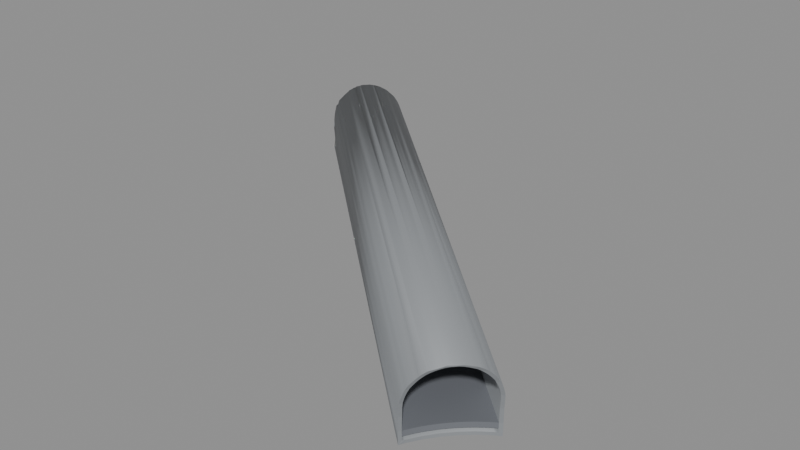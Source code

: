 # Source: BF_T16_Shell.blend  (saved by Blender 5.2.45; exported with 4.5.12 LTS)
import bpy
from mathutils import Matrix  # noqa: F401  (used for matrix-valued properties, if any)

bpy.ops.wm.read_factory_settings(use_empty=True)
scene = bpy.context.scene
scene.name = 'Scene'

# ---- materials (node trees are filled in below, after node groups)
mat_b4o_coat = bpy.data.materials.new('B4O_Coat')
mat_b4o_coat.diffuse_color = (0.26, 0.275, 0.29, 1.0)
mat_b4o_floor = bpy.data.materials.new('B4O_Floor')
mat_b4o_floor.diffuse_color = (0.16, 0.17, 0.19, 1.0)
mat_b4o_dark = bpy.data.materials.new('B4O_Dark')
mat_b4o_dark.diffuse_color = (0.024, 0.028, 0.033, 1.0)

# ---- material node trees
mat_b4o_coat.use_nodes = True; mat_b4o_coat.node_tree.nodes.clear()
_N = mat_b4o_coat.node_tree.nodes; _L = mat_b4o_coat.node_tree.links
n0 = _N.new('ShaderNodeBsdfPrincipled'); n0.name = 'Principled BSDF'; n0.location = (-200, 100)
n0.inputs[0].default_value = (0.26, 0.275, 0.29, 1.0)
n0.inputs[1].default_value = 0.08
n0.inputs[2].default_value = 0.57
n0.inputs[10].default_value = 0.005
n1 = _N.new('ShaderNodeOutputMaterial'); n1.name = 'Material Output'; n1.location = (200, 100)
_L.new(n0.outputs[0], n1.inputs[0])
n1.is_active_output = True
mat_b4o_floor.use_nodes = True; mat_b4o_floor.node_tree.nodes.clear()
_N = mat_b4o_floor.node_tree.nodes; _L = mat_b4o_floor.node_tree.links
n0 = _N.new('ShaderNodeBsdfPrincipled'); n0.name = 'Principled BSDF'; n0.location = (-200, 100)
n0.inputs[0].default_value = (0.16, 0.17, 0.19, 1.0)
n0.inputs[1].default_value = 0.03
n0.inputs[2].default_value = 0.7
n0.inputs[10].default_value = 0.005
n1 = _N.new('ShaderNodeOutputMaterial'); n1.name = 'Material Output'; n1.location = (200, 100)
_L.new(n0.outputs[0], n1.inputs[0])
n1.is_active_output = True
mat_b4o_dark.use_nodes = True; mat_b4o_dark.node_tree.nodes.clear()
_N = mat_b4o_dark.node_tree.nodes; _L = mat_b4o_dark.node_tree.links
n0 = _N.new('ShaderNodeBsdfPrincipled'); n0.name = 'Principled BSDF'; n0.location = (-200, 100)
n0.inputs[0].default_value = (0.024, 0.028, 0.033, 1.0)
n0.inputs[1].default_value = 0.1
n0.inputs[2].default_value = 0.55
n0.inputs[10].default_value = 0.005
n1 = _N.new('ShaderNodeOutputMaterial'); n1.name = 'Material Output'; n1.location = (200, 100)
_L.new(n0.outputs[0], n1.inputs[0])
n1.is_active_output = True

# ---- meshes
me_tunnel_vault = bpy.data.meshes.new('Tunnel_Vault')
me_tunnel_vault.from_pydata([(-92.58, -32.34, 3.311), (-92.72, -32.49, 3.406), (-92.86, -32.65, 3.482), (-93.01, -32.81, 3.536), (-93.16, -32.97, 3.569), (-93.31, -33.13, 3.58), (-93.46, -33.3, 3.569), (-93.61, -33.46, 3.536), (-93.75, -33.62, 3.482), (-93.9, -33.78, 3.406), (-94.03, -33.93, 3.311), (-94.75, -34.39, 2.322), (-92.52, -32.27, 3.254), (-94.07, -33.97, 3.275), (-94.06, -33.95, 3.286), (-92.61, -32.38, 3.311), (-93.1, -32.9, 3.451), (-93.57, -33.43, 3.443), (-95.16, -34.53, -0.68), (-95.03, -34.24, -0.68), (-94.16, -32.95, -0.68), (-94.62, -33.57, -0.68), (-92.08, -31.17, -0.68), (-92.43, -31.38, -0.68), (-93.63, -32.37, -0.68), (-93.05, -31.84, -0.68), (-92.1, -31.14, 0.0), (-92.08, -31.17, 0.7841), (-92.02, -31.23, 1.3), (-92.0, -31.25, 1.523), (-92.0, -31.26, 1.561), (-91.99, -31.31, 1.745), (-92.0, -31.38, 1.962), (-92.02, -31.45, 2.173), (-92.07, -31.54, 2.375), (-92.06, -31.52, 2.322), (-92.12, -31.65, 2.567), (-92.19, -31.77, 2.746), (-92.17, -31.75, 2.716), (-92.26, -31.9, 2.912), (-92.36, -32.04, 3.062), (-92.36, -32.04, 3.061), (-92.46, -32.19, 3.196), (-94.17, -34.06, 3.196), (-94.31, -34.17, 3.062), (-94.31, -34.18, 3.061), (-94.44, -34.28, 2.912), (-94.56, -34.37, 2.746), (-94.68, -34.45, 2.567), (-94.67, -34.44, 2.59), (-94.79, -34.51, 2.375), (-94.87, -34.56, 2.173), (-94.81, -34.52, 2.322), (-94.95, -34.59, 1.962), (-95.01, -34.61, 1.745), (-95.07, -34.6, 1.523), (-95.06, -34.6, 1.561), (-95.1, -34.59, 1.3), (-95.19, -34.51, 0.0), (-95.16, -34.53, 0.7841), (-95.03, -34.24, -0.5), (-94.17, -32.94, -0.5), (-94.63, -33.57, -0.5), (-92.43, -31.37, -0.5), (-92.25, -31.26, -0.5), (-93.64, -32.36, -0.5), (-93.06, -31.83, -0.5), (-95.09, -34.35, -0.5), (-92.27, -31.24, 0.0), (-92.24, -31.27, 0.7841), (-92.18, -31.32, 1.3), (-92.16, -31.35, 1.506), (-92.16, -31.4, 1.71), (-92.16, -31.36, 1.561), (-92.16, -31.46, 1.91), (-92.19, -31.53, 2.104), (-92.23, -31.61, 2.29), (-92.27, -31.71, 2.467), (-92.25, -31.64, 2.35), (-92.24, -31.63, 2.322), (-92.33, -31.83, 2.632), (-92.4, -31.95, 2.785), (-92.49, -32.08, 2.923), (-92.59, -32.21, 3.046), (-92.67, -32.31, 3.123), (-92.61, -32.23, 3.061), (-92.7, -32.35, 3.152), (-92.8, -32.51, 3.24), (-92.92, -32.66, 3.31), (-93.06, -32.81, 3.36), (-93.12, -32.88, 3.374), (-93.19, -32.96, 3.39), (-93.32, -33.12, 3.4), (-93.47, -33.27, 3.39), (-93.6, -33.4, 3.362), (-93.61, -33.41, 3.36), (-93.75, -33.56, 3.31), (-93.89, -33.69, 3.24), (-94.03, -33.81, 3.152), (-94.15, -33.91, 3.061), (-94.14, -33.9, 3.071), (-94.17, -33.93, 3.046), (-94.29, -34.04, 2.923), (-94.41, -34.14, 2.785), (-94.52, -34.22, 2.632), (-94.63, -34.29, 2.467), (-94.72, -34.33, 2.322), (-94.73, -34.34, 2.29), (-94.81, -34.39, 2.104), (-94.79, -34.37, 2.163), (-94.88, -34.42, 1.91), (-94.94, -34.43, 1.71), (-94.98, -34.43, 1.561), (-94.99, -34.43, 1.506), (-95.02, -34.42, 1.3), (-95.11, -34.34, 0.0), (-95.08, -34.36, 0.7841), (-116.2, -9.161, 1.756), (-116.1, -9.222, 0.8822), (-116.1, -9.243, 0.0), (-117.6, -10.27, 3.444), (-118.1, -10.88, 3.444), (-119.1, -12.34, 1.756), (-119.0, -12.45, 0.8822), (-119.0, -12.48, 0.0), (-119.2, -12.54, -0.68), (-119.0, -12.46, -0.68), (-118.3, -11.93, -0.68), (-117.7, -11.34, -0.68), (-116.5, -9.982, -0.68), (-117.1, -10.69, -0.68), (-116.1, -9.227, -0.68), (-116.1, -9.177, -0.68), (-116.1, -9.17, 0.8822), (-116.1, -9.127, 1.3), (-116.0, -9.201, 0.0), (-116.2, -9.113, 1.523), (-116.2, -9.121, 1.745), (-116.2, -9.123, 1.756), (-116.3, -9.135, 1.962), (-116.3, -9.136, 1.967), (-116.3, -9.165, 2.173), (-116.4, -9.214, 2.375), (-116.5, -9.281, 2.567), (-116.6, -9.303, 2.613), (-116.6, -9.357, 2.746), (-116.8, -9.448, 2.912), (-116.9, -9.556, 3.062), (-117.0, -9.68, 3.196), (-117.0, -9.671, 3.186), (-117.2, -9.807, 3.311), (-117.3, -9.947, 3.406), (-117.4, -10.02, 3.444), (-117.5, -10.1, 3.482), (-117.6, -10.25, 3.534), (-117.6, -10.25, 3.536), (-117.8, -10.41, 3.569), (-117.9, -10.57, 3.58), (-118.1, -10.74, 3.569), (-118.2, -10.84, 3.549), (-118.2, -10.91, 3.536), (-118.4, -11.07, 3.482), (-118.4, -11.15, 3.444), (-118.5, -11.23, 3.406), (-118.6, -11.39, 3.311), (-118.7, -11.48, 3.245), (-118.7, -11.55, 3.196), (-118.8, -11.69, 3.062), (-118.9, -11.82, 2.912), (-119.0, -11.96, 2.746), (-119.1, -12.05, 2.613), (-119.1, -12.08, 2.567), (-119.1, -12.18, 2.375), (-119.2, -12.24, 2.257), (-119.2, -12.27, 2.173), (-119.2, -12.35, 1.962), (-119.2, -12.41, 1.756), (-119.2, -12.42, 1.745), (-119.2, -12.46, 1.523), (-119.2, -12.49, 1.3), (-119.1, -12.56, 0.0), (-119.2, -12.53, 0.8822), (-116.2, -9.345, -0.5), (-119.0, -12.44, -0.5), (-118.3, -11.94, -0.5), (-117.7, -11.35, -0.5), (-117.1, -10.69, -0.5), (-116.5, -9.986, -0.5), (-116.2, -9.289, 1.3), (-116.1, -9.362, 0.0), (-116.2, -9.332, 0.8822), (-116.2, -9.277, 1.506), (-116.3, -9.283, 1.71), (-116.3, -9.288, 1.756), (-116.3, -9.295, 1.91), (-116.4, -9.322, 2.104), (-116.5, -9.367, 2.29), (-116.6, -9.43, 2.467), (-116.7, -9.499, 2.613), (-116.7, -9.507, 2.632), (-116.8, -9.591, 2.785), (-116.9, -9.69, 2.923), (-116.9, -9.717, 2.952), (-117.0, -9.797, 3.046), (-117.2, -9.914, 3.152), (-117.3, -10.04, 3.24), (-117.4, -10.18, 3.31), (-117.6, -10.33, 3.36), (-117.5, -10.3, 3.348), (-117.7, -10.47, 3.39), (-117.9, -10.62, 3.4), (-118.0, -10.78, 3.39), (-118.1, -10.93, 3.36), (-118.1, -10.9, 3.367), (-118.3, -11.08, 3.31), (-118.4, -11.23, 3.24), (-118.5, -11.37, 3.152), (-118.6, -11.52, 3.046), (-118.6, -11.54, 3.025), (-118.7, -11.65, 2.923), (-118.8, -11.78, 2.785), (-118.9, -11.9, 2.632), (-118.9, -11.91, 2.613), (-118.9, -12.0, 2.467), (-119.0, -12.1, 2.29), (-119.0, -12.18, 2.104), (-119.1, -12.26, 1.91), (-119.1, -12.31, 1.756), (-119.1, -12.32, 1.71), (-119.1, -12.36, 1.506), (-119.0, -12.39, 1.3), (-119.0, -12.43, 0.8822), (-119.0, -12.46, 0.0)], [], [(15, 12, 0, 1, 2, 3, 4, 5, 6, 7, 8, 9, 10, 13, 14, 17, 16), (22, 23, 25, 24, 20, 21, 19, 18, 125, 126, 127, 128, 130, 129, 131, 132), (134, 28, 27, 26, 22, 132, 135, 133), (136, 29, 28, 134), (137, 31, 30, 29, 136), (139, 32, 31, 137, 138), (141, 33, 32, 139, 140), (142, 34, 35, 33, 141), (143, 36, 34, 142), (37, 38, 36, 143, 144, 145), (146, 39, 37, 145), (40, 41, 39, 146, 147), (149, 148, 42, 40, 147), (0, 12, 42, 148, 150), (1, 0, 150, 151), (2, 1, 151, 152, 153), (3, 2, 153, 154, 155), (4, 3, 155, 156), (5, 4, 156, 157), (6, 5, 157, 158), (7, 6, 158, 159, 160), (8, 7, 160, 161), (9, 8, 161, 162, 163), (10, 9, 163, 164), (43, 13, 10, 164, 165, 166), (44, 43, 166, 167), (46, 45, 44, 167, 168), (47, 46, 168, 169), (48, 49, 47, 169, 170, 171), (50, 48, 171, 172), (51, 52, 50, 172, 173, 174), (53, 51, 174, 175), (54, 53, 175, 176, 177), (178, 55, 56, 54, 177), (179, 57, 55, 178), (18, 58, 59, 57, 179, 181, 180, 125), (183, 67, 60, 62, 61, 65, 66, 63, 64, 182, 187, 186, 185, 184), (64, 68, 69, 70, 188, 190, 189, 182), (188, 70, 71, 191), (73, 72, 192, 191, 71), (193, 192, 72, 74, 194), (194, 74, 75, 195), (195, 75, 76, 196), (79, 78, 77, 197, 196, 76), (77, 80, 199, 198, 197), (80, 81, 200, 199), (81, 82, 201, 200), (82, 83, 203, 202, 201), (83, 85, 84, 86, 204, 203), (86, 87, 205, 204), (87, 88, 206, 205), (88, 89, 207, 208, 206), (89, 90, 91, 209, 207), (91, 92, 210, 209), (92, 93, 211, 210), (93, 94, 95, 212, 213, 211), (212, 95, 96, 214), (214, 96, 97, 215), (215, 97, 98, 216), (216, 98, 100, 99, 101, 217), (101, 102, 219, 218, 217), (102, 103, 220, 219), (103, 104, 221, 220), (104, 105, 223, 222, 221), (223, 105, 106, 107, 224), (224, 107, 109, 108, 225), (225, 108, 110, 226), (226, 110, 111, 228, 227), (228, 111, 112, 113, 229), (114, 230, 229, 113), (230, 114, 116, 115, 67, 183, 232, 231), (50, 52, 11, 49, 48), (108, 109, 11, 52, 51, 53, 54, 56, 112, 111, 110), (112, 56, 55, 57, 59, 116, 114, 113), (116, 59, 58, 115), (115, 58, 18, 19, 60, 67), (100, 14, 13, 43, 44, 45, 99), (101, 99, 45, 46, 47, 49, 11, 106, 105, 104, 103, 102), (106, 11, 109, 107), (60, 19, 21, 62), (62, 21, 20, 61), (95, 94, 17, 14, 100, 98, 97, 96), (61, 20, 24, 65), (91, 90, 16, 17, 94, 93, 92), (86, 84, 15, 16, 90, 89, 88, 87), (65, 24, 25, 66), (85, 41, 40, 42, 12, 15, 84), (77, 78, 38, 37, 39, 41, 85, 83, 82, 81, 80), (66, 25, 23, 63), (79, 35, 34, 36, 38, 78), (72, 73, 30, 31, 32, 33, 35, 79, 76, 75, 74), (70, 69, 27, 28, 29, 30, 73, 71), (68, 26, 27, 69), (63, 23, 22, 26, 68, 64), (139, 138, 117, 140), (136, 134, 133, 118, 117, 138, 137), (135, 119, 118, 133), (132, 131, 119, 135), (118, 119, 189, 190), (182, 189, 119, 131, 129, 187), (147, 146, 145, 144, 198, 199, 200, 201, 202, 149), (141, 140, 117, 193, 194, 195, 196, 197, 198, 144, 143, 142), (193, 117, 118, 190, 188, 191, 192), (152, 120, 154, 153), (208, 120, 152, 151, 150, 148, 149, 202, 203, 204, 205, 206), (129, 130, 186, 187), (154, 120, 121, 159, 158, 157, 156, 155), (213, 121, 120, 208, 207, 209, 210, 211), (130, 128, 185, 186), (159, 121, 162, 161, 160), (165, 164, 163, 162, 121, 213, 212, 214, 215, 216, 217, 218), (128, 127, 184, 185), (167, 166, 165, 218, 219, 220, 221, 222, 170, 169, 168), (172, 171, 170, 222, 223, 224, 225, 226, 227, 122, 173), (123, 122, 227, 228, 229, 230, 231), (124, 123, 231, 232), (127, 126, 124, 232, 183, 184), (122, 176, 175, 174, 173), (177, 176, 122, 123, 181, 179, 178), (181, 123, 124, 180), (125, 180, 124, 126)])
me_tunnel_vault.polygons.foreach_set('use_smooth', [1, 1, 1, 1, 1, 1, 1, 1, 1, 1, 1, 1, 1, 1, 1, 1, 1, 1, 1, 1, 1, 1, 1, 1, 1, 1, 1, 1, 1, 1, 1, 1, 1, 1, 1, 1, 1, 1, 1, 1, 1, 1, 1, 1, 1, 1, 1, 1, 1, 1, 1, 1, 1, 1, 1, 1, 1, 1, 1, 1, 1, 1, 1, 1, 1, 1, 1, 1, 1, 1, 1, 0, 0, 0, 0, 0, 0, 0, 0, 0, 0, 0, 0, 0, 0, 0, 0, 0, 0, 0, 0, 0, 0, 0, 0, 0, 0, 0, 0, 0, 0, 0, 0, 0, 0, 0, 0, 0, 0, 0, 0, 0, 0, 0, 0, 0, 0, 0, 0, 0, 0])
_uv = me_tunnel_vault.uv_layers.new(name='UVMap')
_uv.uv.foreach_set('vector', [-32.38, 3.311, -32.27, 3.254, -32.34, 3.311, -32.49, 3.406, -32.65, 3.482, -32.81, 3.536, -32.97, 3.569, -33.13, 3.58, -33.3, 3.569, -33.46, 3.536, -33.62, 3.482, -33.78, 3.406, -33.93, 3.311, -33.97, 3.275, -33.95, 3.286, -33.43, 3.443, -32.9, 3.451, -92.08, -31.17, -92.43, -31.38, -93.05, -31.84, -93.63, -32.37, -94.16, -32.95, -94.62, -33.57, -95.03, -34.24, -95.16, -34.53, -119.2, -12.54, -119.0, -12.46, -118.3, -11.93, -117.7, -11.34, -117.1, -10.69, -116.5, -9.982, -116.1, -9.227, -116.1, -9.177, -116.1, 1.3, -92.02, 1.3, -92.08, 0.7841, -92.1, 0.0, -92.08, -0.68, -116.1, -0.68, -116.0, 0.0, -116.1, 0.8822, -116.2, 1.523, -92.0, 1.523, -92.02, 1.3, -116.1, 1.3, -116.2, 1.745, -91.99, 1.745, -92.0, 1.561, -92.0, 1.523, -116.2, 1.523, -116.3, 1.962, -92.0, 1.962, -91.99, 1.745, -116.2, 1.745, -116.2, 1.756, -116.3, 2.173, -92.02, 2.173, -92.0, 1.962, -116.3, 1.962, -116.3, 1.967, -116.4, 2.375, -92.07, 2.375, -92.06, 2.322, -92.02, 2.173, -116.3, 2.173, -116.5, 2.567, -92.12, 2.567, -92.07, 2.375, -116.4, 2.375, -92.19, -31.77, -92.17, -31.75, -92.12, -31.65, -116.5, -9.281, -116.6, -9.303, -116.6, -9.357, -116.8, -9.448, -92.26, -31.9, -92.19, -31.77, -116.6, -9.357, -92.36, -32.04, -92.36, -32.04, -92.26, -31.9, -116.8, -9.448, -116.9, -9.556, -117.0, -9.671, -117.0, -9.68, -92.46, -32.19, -92.36, -32.04, -116.9, -9.556, -92.58, -32.34, -92.52, -32.27, -92.46, -32.19, -117.0, -9.68, -117.2, -9.807, -92.72, -32.49, -92.58, -32.34, -117.2, -9.807, -117.3, -9.947, -92.86, -32.65, -92.72, -32.49, -117.3, -9.947, -117.4, -10.02, -117.5, -10.1, -93.01, -32.81, -92.86, -32.65, -117.5, -10.1, -117.6, -10.25, -117.6, -10.25, -93.16, -32.97, -93.01, -32.81, -117.6, -10.25, -117.8, -10.41, -93.31, -33.13, -93.16, -32.97, -117.8, -10.41, -117.9, -10.57, -93.46, -33.3, -93.31, -33.13, -117.9, -10.57, -118.1, -10.74, -93.61, -33.46, -93.46, -33.3, -118.1, -10.74, -118.2, -10.84, -118.2, -10.91, -93.75, -33.62, -93.61, -33.46, -118.2, -10.91, -118.4, -11.07, -93.9, -33.78, -93.75, -33.62, -118.4, -11.07, -118.4, -11.15, -118.5, -11.23, -94.03, -33.93, -93.9, -33.78, -118.5, -11.23, -118.6, -11.39, -94.17, -34.06, -94.07, -33.97, -94.03, -33.93, -118.6, -11.39, -118.7, -11.48, -118.7, -11.55, -94.31, -34.17, -94.17, -34.06, -118.7, -11.55, -118.8, -11.69, -94.44, -34.28, -94.31, -34.18, -94.31, -34.17, -118.8, -11.69, -118.9, -11.82, -94.56, -34.37, -94.44, -34.28, -118.9, -11.82, -119.0, -11.96, -94.68, -34.45, -94.67, -34.44, -94.56, -34.37, -119.0, -11.96, -119.1, -12.05, -119.1, -12.08, -94.79, 2.375, -94.68, 2.567, -119.1, 2.567, -119.1, 2.375, -94.87, 2.173, -94.81, 2.322, -94.79, 2.375, -119.1, 2.375, -119.2, 2.257, -119.2, 2.173, -94.95, 1.962, -94.87, 2.173, -119.2, 2.173, -119.2, 1.962, -95.01, 1.745, -94.95, 1.962, -119.2, 1.962, -119.2, 1.756, -119.2, 1.745, -119.2, 1.523, -95.07, 1.523, -95.06, 1.561, -95.01, 1.745, -119.2, 1.745, -119.2, 1.3, -95.1, 1.3, -95.07, 1.523, -119.2, 1.523, -95.16, -0.68, -95.19, 0.0, -95.16, 0.7841, -95.1, 1.3, -119.2, 1.3, -119.2, 0.8822, -119.1, 0.0, -119.2, -0.68, -119.0, -12.44, -95.09, -34.35, -95.03, -34.24, -94.63, -33.57, -94.17, -32.94, -93.64, -32.36, -93.06, -31.83, -92.43, -31.37, -92.25, -31.26, -116.2, -9.345, -116.5, -9.986, -117.1, -10.69, -117.7, -11.35, -118.3, -11.94, -92.25, -0.5, -92.27, 0.0, -92.24, 0.7841, -92.18, 1.3, -116.2, 1.3, -116.2, 0.8822, -116.1, 0.0, -116.2, -0.5, -116.2, 1.3, -92.18, 1.3, -92.16, 1.506, -116.2, 1.506, -92.16, 1.561, -92.16, 1.71, -116.3, 1.71, -116.2, 1.506, -92.16, 1.506, -116.3, 1.756, -116.3, 1.71, -92.16, 1.71, -92.16, 1.91, -116.3, 1.91, -116.3, 1.91, -92.16, 1.91, -92.19, 2.104, -116.4, 2.104, -116.4, 2.104, -92.19, 2.104, -92.23, 2.29, -116.5, 2.29, -92.24, 2.322, -92.25, 2.35, -92.27, 2.467, -116.6, 2.467, -116.5, 2.29, -92.23, 2.29, -92.27, -31.71, -92.33, -31.83, -116.7, -9.507, -116.7, -9.499, -116.6, -9.43, -92.33, -31.83, -92.4, -31.95, -116.8, -9.591, -116.7, -9.507, -92.4, -31.95, -92.49, -32.08, -116.9, -9.69, -116.8, -9.591, -92.49, -32.08, -92.59, -32.21, -117.0, -9.797, -116.9, -9.717, -116.9, -9.69, -92.59, -32.21, -92.61, -32.23, -92.67, -32.31, -92.7, -32.35, -117.2, -9.914, -117.0, -9.797, -92.7, -32.35, -92.8, -32.51, -117.3, -10.04, -117.2, -9.914, -92.8, -32.51, -92.92, -32.66, -117.4, -10.18, -117.3, -10.04, -92.92, -32.66, -93.06, -32.81, -117.6, -10.33, -117.5, -10.3, -117.4, -10.18, -93.06, -32.81, -93.12, -32.88, -93.19, -32.96, -117.7, -10.47, -117.6, -10.33, -93.19, -32.96, -93.32, -33.12, -117.9, -10.62, -117.7, -10.47, -93.32, -33.12, -93.47, -33.27, -118.0, -10.78, -117.9, -10.62, -93.47, -33.27, -93.6, -33.4, -93.61, -33.41, -118.1, -10.93, -118.1, -10.9, -118.0, -10.78, -118.1, -10.93, -93.61, -33.41, -93.75, -33.56, -118.3, -11.08, -118.3, -11.08, -93.75, -33.56, -93.89, -33.69, -118.4, -11.23, -118.4, -11.23, -93.89, -33.69, -94.03, -33.81, -118.5, -11.37, -118.5, -11.37, -94.03, -33.81, -94.14, -33.9, -94.15, -33.91, -94.17, -33.93, -118.6, -11.52, -94.17, -33.93, -94.29, -34.04, -118.7, -11.65, -118.6, -11.54, -118.6, -11.52, -94.29, -34.04, -94.41, -34.14, -118.8, -11.78, -118.7, -11.65, -94.41, -34.14, -94.52, -34.22, -118.9, -11.9, -118.8, -11.78, -94.52, -34.22, -94.63, -34.29, -118.9, -12.0, -118.9, -11.91, -118.9, -11.9, -118.9, 2.467, -94.63, 2.467, -94.72, 2.322, -94.73, 2.29, -119.0, 2.29, -119.0, 2.29, -94.73, 2.29, -94.79, 2.163, -94.81, 2.104, -119.0, 2.104, -119.0, 2.104, -94.81, 2.104, -94.88, 1.91, -119.1, 1.91, -119.1, 1.91, -94.88, 1.91, -94.94, 1.71, -119.1, 1.71, -119.1, 1.756, -119.1, 1.71, -94.94, 1.71, -94.98, 1.561, -94.99, 1.506, -119.1, 1.506, -95.02, 1.3, -119.0, 1.3, -119.1, 1.506, -94.99, 1.506, -119.0, 1.3, -95.02, 1.3, -95.08, 0.7841, -95.11, 0.0, -95.09, -0.5, -119.0, -0.5, -119.0, 0.0, -119.0, 0.8822, -34.51, 2.375, -34.52, 2.322, -34.39, 2.322, -34.44, 2.59, -34.45, 2.567, -34.39, 2.104, -34.37, 2.163, -34.39, 2.322, -34.52, 2.322, -34.56, 2.173, -34.59, 1.962, -34.61, 1.745, -34.6, 1.561, -34.43, 1.561, -34.43, 1.71, -34.42, 1.91, -34.43, 1.561, -34.6, 1.561, -34.6, 1.523, -34.59, 1.3, -34.53, 0.7841, -34.36, 0.7841, -34.42, 1.3, -34.43, 1.506, -34.36, 0.7841, -34.53, 0.7841, -34.51, 0.0, -34.34, 0.0, -34.34, 0.0, -34.51, 0.0, -34.53, -0.68, -34.24, -0.68, -34.24, -0.5, -34.35, -0.5, -33.9, 3.071, -33.95, 3.286, -33.97, 3.275, -34.06, 3.196, -34.17, 3.062, -34.18, 3.061, -33.91, 3.061, -33.93, 3.046, -33.91, 3.061, -34.18, 3.061, -34.28, 2.912, -34.37, 2.746, -34.44, 2.59, -34.39, 2.322, -34.33, 2.322, -34.29, 2.467, -34.22, 2.632, -34.14, 2.785, -34.04, 2.923, -34.33, 2.322, -34.39, 2.322, -34.37, 2.163, -34.34, 2.29, -34.24, -0.5, -34.24, -0.68, -33.57, -0.68, -33.57, -0.5, -33.57, -0.5, -33.57, -0.68, -32.95, -0.68, -32.94, -0.5, -33.41, 3.36, -33.4, 3.362, -33.43, 3.443, -33.95, 3.286, -33.9, 3.071, -33.81, 3.152, -33.69, 3.24, -33.56, 3.31, -32.94, -0.5, -32.95, -0.68, -32.37, -0.68, -32.36, -0.5, -32.96, 3.39, -32.88, 3.374, -32.9, 3.451, -33.43, 3.443, -33.4, 3.362, -33.27, 3.39, -33.12, 3.4, -92.7, 3.152, -92.67, 3.123, -92.61, 3.311, -93.1, 3.451, -93.12, 3.374, -93.06, 3.36, -92.92, 3.31, -92.8, 3.24, -93.64, -0.5, -93.63, -0.68, -93.05, -0.68, -93.06, -0.5, -92.61, 3.061, -92.36, 3.061, -92.36, 3.062, -92.46, 3.196, -92.52, 3.254, -92.61, 3.311, -92.67, 3.123, -92.27, 2.467, -92.25, 2.35, -92.17, 2.716, -92.19, 2.746, -92.26, 2.912, -92.36, 3.061, -92.61, 3.061, -92.59, 3.046, -92.49, 2.923, -92.4, 2.785, -92.33, 2.632, -93.06, -0.5, -93.05, -0.68, -92.43, -0.68, -92.43, -0.5, -92.24, 2.322, -92.06, 2.322, -92.07, 2.375, -92.12, 2.567, -92.17, 2.716, -92.25, 2.35, -92.16, 1.71, -92.16, 1.561, -92.0, 1.561, -91.99, 1.745, -92.0, 1.962, -92.02, 2.173, -92.06, 2.322, -92.24, 2.322, -92.23, 2.29, -92.19, 2.104, -92.16, 1.91, -92.18, 1.3, -92.24, 0.7841, -92.08, 0.7841, -92.02, 1.3, -92.0, 1.523, -92.0, 1.561, -92.16, 1.561, -92.16, 1.506, -92.27, 0.0, -92.1, 0.0, -92.08, 0.7841, -92.24, 0.7841, -92.43, -0.5, -92.43, -0.68, -92.08, -0.68, -92.1, 0.0, -92.27, 0.0, -92.25, -0.5, -9.135, 1.962, -9.123, 1.756, -9.161, 1.756, -9.136, 1.967, -9.113, 1.523, -9.127, 1.3, -9.17, 0.8822, -9.222, 0.8822, -9.161, 1.756, -9.123, 1.756, -9.121, 1.745, -9.201, 0.0, -9.243, 0.0, -9.222, 0.8822, -9.17, 0.8822, -9.177, -0.68, -9.227, -0.68, -9.243, 0.0, -9.201, 0.0, -9.222, 0.8822, -9.243, 0.0, -9.362, 0.0, -9.332, 0.8822, -9.345, -0.5, -9.362, 0.0, -9.243, 0.0, -9.227, -0.68, -9.982, -0.68, -9.986, -0.5, -9.556, 3.062, -9.448, 2.912, -9.357, 2.746, -9.303, 2.613, -9.499, 2.613, -9.507, 2.632, -9.591, 2.785, -9.69, 2.923, -9.717, 2.952, -9.671, 3.186, -9.165, 2.173, -9.136, 1.967, -9.161, 1.756, -9.288, 1.756, -9.295, 1.91, -9.322, 2.104, -9.367, 2.29, -9.43, 2.467, -9.499, 2.613, -9.303, 2.613, -9.281, 2.567, -9.214, 2.375, -9.288, 1.756, -9.161, 1.756, -9.222, 0.8822, -9.332, 0.8822, -9.289, 1.3, -9.277, 1.506, -9.283, 1.71, -10.02, 3.444, -10.27, 3.444, -10.25, 3.534, -10.1, 3.482, -10.3, 3.348, -10.27, 3.444, -10.02, 3.444, -9.947, 3.406, -9.807, 3.311, -9.68, 3.196, -9.671, 3.186, -9.717, 2.952, -9.797, 3.046, -9.914, 3.152, -10.04, 3.24, -10.18, 3.31, -9.982, -0.68, -10.69, -0.68, -10.69, -0.5, -9.986, -0.5, -10.25, 3.534, -10.27, 3.444, -10.88, 3.444, -10.84, 3.549, -10.74, 3.569, -10.57, 3.58, -10.41, 3.569, -10.25, 3.536, -10.9, 3.367, -10.88, 3.444, -10.27, 3.444, -10.3, 3.348, -10.33, 3.36, -10.47, 3.39, -10.62, 3.4, -10.78, 3.39, -10.69, -0.68, -11.34, -0.68, -11.35, -0.5, -10.69, -0.5, -118.2, 3.549, -118.1, 3.444, -118.4, 3.444, -118.4, 3.482, -118.2, 3.536, -118.7, 3.245, -118.6, 3.311, -118.5, 3.406, -118.4, 3.444, -118.1, 3.444, -118.1, 3.367, -118.1, 3.36, -118.3, 3.31, -118.4, 3.24, -118.5, 3.152, -118.6, 3.046, -118.6, 3.025, -117.7, -0.68, -118.3, -0.68, -118.3, -0.5, -117.7, -0.5, -118.8, 3.062, -118.7, 3.196, -118.7, 3.245, -118.6, 3.025, -118.7, 2.923, -118.8, 2.785, -118.9, 2.632, -118.9, 2.613, -119.1, 2.613, -119.0, 2.746, -118.9, 2.912, -119.1, 2.375, -119.1, 2.567, -119.1, 2.613, -118.9, 2.613, -118.9, 2.467, -119.0, 2.29, -119.0, 2.104, -119.1, 1.91, -119.1, 1.756, -119.1, 1.756, -119.2, 2.257, -119.0, 0.8822, -119.1, 1.756, -119.1, 1.756, -119.1, 1.71, -119.1, 1.506, -119.0, 1.3, -119.0, 0.8822, -119.0, 0.0, -119.0, 0.8822, -119.0, 0.8822, -119.0, 0.0, -118.3, -0.68, -119.0, -0.68, -119.0, 0.0, -119.0, 0.0, -119.0, -0.5, -118.3, -0.5, -119.1, 1.756, -119.2, 1.756, -119.2, 1.962, -119.2, 2.173, -119.2, 2.257, -119.2, 1.745, -119.2, 1.756, -119.1, 1.756, -119.0, 0.8822, -119.2, 0.8822, -119.2, 1.3, -119.2, 1.523, -119.2, 0.8822, -119.0, 0.8822, -119.0, 0.0, -119.1, 0.0, -119.2, -0.68, -119.1, 0.0, -119.0, 0.0, -119.0, -0.68])
me_tunnel_vault.materials.append(mat_b4o_coat)
me_tunnel_vault.materials.append(None)
me_tunnel_vault.update()
me_b4_t16_floor = bpy.data.meshes.new('B4-T16_Floor')
me_b4_t16_floor.from_pydata([(-95.1, -34.34, -0.3), (-95.05, -34.23, -0.3), (-94.86, -33.89, -0.3), (-94.65, -33.56, -0.3), (-94.18, -32.93, -0.3), (-94.42, -33.24, -0.3), (-92.44, -31.35, -0.3), (-92.76, -31.58, -0.3), (-93.65, -32.35, -0.3), (-93.37, -32.08, -0.3), (-93.07, -31.82, -0.3), (-93.92, -32.63, -0.3), (-92.27, -31.24, -0.3), (-95.05, -34.23, 0.0), (-94.86, -33.89, 0.0), (-94.65, -33.56, 0.0), (-94.18, -32.93, 0.0), (-94.42, -33.24, 0.0), (-92.44, -31.35, 0.0), (-92.27, -31.24, 0.0), (-92.76, -31.58, 0.0), (-93.65, -32.35, 0.0), (-93.37, -32.08, 0.0), (-93.07, -31.82, 0.0), (-93.92, -32.63, 0.0), (-95.1, -34.34, 0.0), (-119.0, -12.46, -0.3), (-118.6, -12.22, -0.3), (-118.3, -11.95, -0.3), (-118.0, -11.66, -0.3), (-117.6, -11.36, -0.3), (-116.5, -9.997, -0.3), (-116.3, -9.624, -0.3), (-117.3, -11.04, -0.3), (-117.0, -10.71, -0.3), (-116.8, -10.36, -0.3), (-116.1, -9.361, -0.3), (-116.1, -9.361, 0.0), (-119.0, -12.46, 0.0), (-118.6, -12.22, 0.0), (-118.3, -11.95, 0.0), (-118.0, -11.66, 0.0), (-117.6, -11.36, 0.0), (-116.8, -10.36, 0.0), (-117.0, -10.71, 0.0), (-116.5, -9.997, 0.0), (-116.3, -9.624, 0.0), (-117.3, -11.04, 0.0)], [], [(36, 12, 6, 7, 10, 9, 8, 11, 4, 5, 3, 2, 1, 0, 26, 27, 28, 29, 30, 33, 34, 35, 31, 32), (38, 25, 13, 14, 15, 17, 16, 24, 21, 22, 23, 20, 18, 19, 37, 46, 45, 43, 44, 47, 42, 41, 40, 39), (26, 0, 25, 38), (37, 19, 12, 36), (0, 1, 13, 25), (13, 1, 2, 14), (14, 2, 3, 15), (15, 3, 5, 17), (17, 5, 4, 16), (16, 4, 11, 24), (24, 11, 8, 21), (21, 8, 9, 22), (22, 9, 10, 23), (23, 10, 7, 20), (20, 7, 6, 18), (19, 18, 6, 12), (36, 32, 46, 37), (32, 31, 45, 46), (31, 35, 43, 45), (35, 34, 44, 43), (34, 33, 47, 44), (33, 30, 42, 47), (30, 29, 41, 42), (29, 28, 40, 41), (28, 27, 39, 40), (39, 27, 26, 38)])
me_b4_t16_floor.polygons.foreach_set('material_index', [0, 0, 0, 0, 0, 0, 0, 0, 0, 0, 0, 0, 0, 0, 0, 0, 1, 1, 1, 1, 1, 1, 1, 1, 1, 1])
_uv = me_b4_t16_floor.uv_layers.new(name='UVMap')
_uv.uv.foreach_set('vector', [-116.1, -9.361, -92.27, -31.24, -92.44, -31.35, -92.76, -31.58, -93.07, -31.82, -93.37, -32.08, -93.65, -32.35, -93.92, -32.63, -94.18, -32.93, -94.42, -33.24, -94.65, -33.56, -94.86, -33.89, -95.05, -34.23, -95.1, -34.34, -119.0, -12.46, -118.6, -12.22, -118.3, -11.95, -118.0, -11.66, -117.6, -11.36, -117.3, -11.04, -117.0, -10.71, -116.8, -10.36, -116.5, -9.997, -116.3, -9.624, -119.0, -12.46, -95.1, -34.34, -95.05, -34.23, -94.86, -33.89, -94.65, -33.56, -94.42, -33.24, -94.18, -32.93, -93.92, -32.63, -93.65, -32.35, -93.37, -32.08, -93.07, -31.82, -92.76, -31.58, -92.44, -31.35, -92.27, -31.24, -116.1, -9.361, -116.3, -9.624, -116.5, -9.997, -116.8, -10.36, -117.0, -10.71, -117.3, -11.04, -117.6, -11.36, -118.0, -11.66, -118.3, -11.95, -118.6, -12.22, -119.0, -0.3, -95.1, -0.3, -95.1, 0.0, -119.0, 0.0, -116.1, 0.0, -92.27, 0.0, -92.27, -0.3, -116.1, -0.3, -34.34, -0.3, -34.23, -0.3, -34.23, 0.0, -34.34, 0.0, -34.23, 0.0, -34.23, -0.3, -33.89, -0.3, -33.89, 0.0, -33.89, 0.0, -33.89, -0.3, -33.56, -0.3, -33.56, 0.0, -33.56, 0.0, -33.56, -0.3, -33.24, -0.3, -33.24, 0.0, -33.24, 0.0, -33.24, -0.3, -32.93, -0.3, -32.93, 0.0, -32.93, 0.0, -32.93, -0.3, -32.63, -0.3, -32.63, 0.0, -32.63, 0.0, -32.63, -0.3, -32.35, -0.3, -32.35, 0.0, -93.65, 0.0, -93.65, -0.3, -93.37, -0.3, -93.37, 0.0, -93.37, 0.0, -93.37, -0.3, -93.07, -0.3, -93.07, 0.0, -93.07, 0.0, -93.07, -0.3, -92.76, -0.3, -92.76, 0.0, -92.76, 0.0, -92.76, -0.3, -92.44, -0.3, -92.44, 0.0, -92.27, 0.0, -92.44, 0.0, -92.44, -0.3, -92.27, -0.3, -9.361, -0.3, -9.624, -0.3, -9.624, 0.0, -9.361, 0.0, -9.624, -0.3, -9.997, -0.3, -9.997, 0.0, -9.624, 0.0, -9.997, -0.3, -10.36, -0.3, -10.36, 0.0, -9.997, 0.0, -10.36, -0.3, -10.71, -0.3, -10.71, 0.0, -10.36, 0.0, -10.71, -0.3, -11.04, -0.3, -11.04, 0.0, -10.71, 0.0, -11.04, -0.3, -11.36, -0.3, -11.36, 0.0, -11.04, 0.0, -117.6, -0.3, -118.0, -0.3, -118.0, 0.0, -117.6, 0.0, -118.0, -0.3, -118.3, -0.3, -118.3, 0.0, -118.0, 0.0, -118.3, -0.3, -118.6, -0.3, -118.6, 0.0, -118.3, 0.0, -118.6, 0.0, -118.6, -0.3, -119.0, -0.3, -119.0, 0.0])
me_b4_t16_floor.materials.append(mat_b4o_floor)
me_b4_t16_floor.materials.append(mat_b4o_dark)
me_b4_t16_floor.update()

# ---- objects
ob_tunnel_vault = bpy.data.objects.new('Tunnel_Vault', me_tunnel_vault)
ob_b4_t16_floor = bpy.data.objects.new('B4-T16_Floor', me_b4_t16_floor)

# ---- transforms, parenting, visibility, modifiers, constraints
ob_tunnel_vault.location = (0.0, 0.0, 0.0)
ob_b4_t16_floor.location = (0.0, 0.0, 0.0)

# ---- collection membership
scene.collection.objects.link(ob_tunnel_vault)
scene.collection.objects.link(ob_b4_t16_floor)

# ---- scene / render settings (as saved in the file)
scene.frame_start = 1; scene.frame_end = 250; scene.frame_set(1)
scene.render.engine = 'BLENDER_EEVEE_NEXT'
scene.render.bake_bias = 0.0
scene.render.bake_samples = 0
scene.render.compositor_device = 'GPU'
scene.eevee.use_volume_custom_range = False
scene.eevee.fast_gi_thickness_near = 0.1
scene.eevee.fast_gi_thickness_far = 0.0
scene.eevee.ray_tracing_options.screen_trace_thickness = 0.1
bpy.context.view_layer.update()

# ---- added for rendering (the .blend has no active camera and no usable light): camera, sun + grey world if the file has none
cam_auto = bpy.data.cameras.new('AutoCamera')
cam_auto.lens = 50.0
cam_auto.sensor_width = 36.0
cam_auto.clip_end = 1000.0
ob_auto_camera = bpy.data.objects.new('AutoCamera', cam_auto)
scene.collection.objects.link(ob_auto_camera)
ob_auto_camera.location = (-70.8693, -63.5447, 29.2402)
ob_auto_camera.rotation_euler = (1.09748, -7.21219e-08, 0.694738)
scene.camera = ob_auto_camera
light_auto_sun = bpy.data.lights.new('AutoSun', 'SUN')
light_auto_sun.energy = 3.0
light_auto_sun.angle = 0.0523599
ob_auto_sun = bpy.data.objects.new('AutoSun', light_auto_sun)
scene.collection.objects.link(ob_auto_sun)
ob_auto_sun.rotation_euler = (0.872665, 0.174533, 0.523599)
if scene.world is None:
    world_auto = bpy.data.worlds.new('AutoWorld')
    world_auto.color = (0.3, 0.3, 0.3)
    scene.world = world_auto
bpy.context.view_layer.update()
